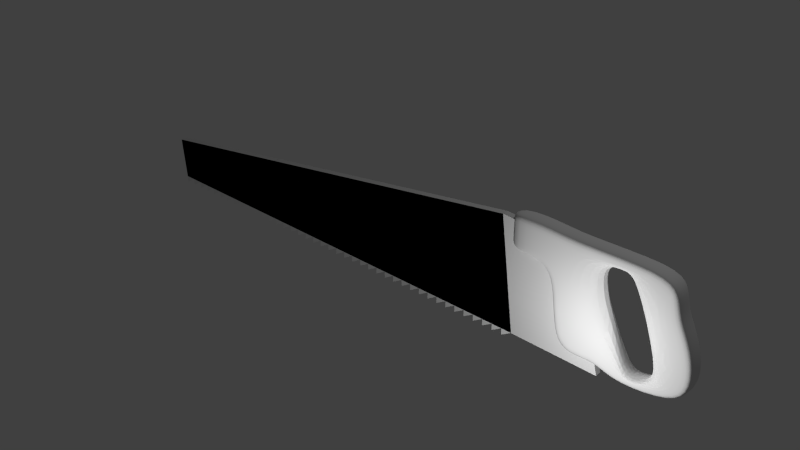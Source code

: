 # Source: Saw.blend  (saved by Blender 2.73.0; exported with 4.5.12 LTS)
import bpy
from mathutils import Matrix  # noqa: F401  (used for matrix-valued properties, if any)

bpy.ops.wm.read_factory_settings(use_empty=True)
scene = bpy.context.scene
scene.name = 'Scene'

# ---- collections
col_collection_1 = bpy.data.collections.new('Collection 1'); scene.collection.children.link(col_collection_1)

# ---- world
world_world = bpy.data.worlds.new('World'); scene.world = world_world
world_world.color = (0.05088, 0.05088, 0.05088)
world_world.use_sun_shadow = False
world_world.sun_shadow_jitter_overblur = 0.0
world_world.cycles.sampling_method = 'MANUAL'
world_world.cycles.sample_map_resolution = 256

# ---- lights
light_point_001 = bpy.data.lights.new('Point.001', 'POINT')
light_point_001.transmission_factor = 0.0
light_point_001.energy = 100.0
light_point_001.shadow_buffer_clip_start = 0.5
light_point_001.shadow_soft_size = 0.1
light_point_001.shadow_maximum_resolution = 0.006
light_point_001.use_absolute_resolution = True
light_point_001.cycles.use_multiple_importance_sampling = False
light_lamp = bpy.data.lights.new('Lamp', 'POINT')
light_lamp.transmission_factor = 0.0
light_lamp.cutoff_distance = 30.0
light_lamp.energy = 100.0
light_lamp.shadow_buffer_clip_start = 1.001
light_lamp.shadow_soft_size = 0.1
light_lamp.shadow_maximum_resolution = 0.006
light_lamp.use_absolute_resolution = True
light_lamp.cycles.use_multiple_importance_sampling = False

# ---- meshes
me_cube = bpy.data.meshes.new('Cube')
me_cube.from_pydata([(-0.8057, -1.0, -0.9809), (-0.8057, 1.0, -0.9809), (0.723, 1.0, -0.9956), (0.723, -1.0, -0.9956), (-1.194, -1.0, 0.9809), (-1.194, 1.0, 0.9809), (0.1342, 1.0, 0.9157), (0.1342, -1.0, 0.9157), (-0.8057, -1.0, -0.9809), (-1.194, -1.0, 0.9809), (-0.8057, -1.0, -0.9809), (-0.8057, 1.0, -0.9809), (-1.194, -1.0, 0.9809), (-1.194, 1.0, 0.9809), (-0.8057, -1.0, -0.9809), (-1.194, -1.0, 0.9809), (-0.8057, -1.0, -0.9809), (-1.194, -1.0, 0.9809), (-0.8057, -1.0, -0.9809), (-1.194, -1.0, 0.9809), (-1.194, -1.0, 0.9809), (-0.8057, -1.0, -0.9809), (-1.194, -1.0, 0.9809), (-0.8057, -1.0, -0.9809), (-1.194, -1.0, 0.9809), (-0.8057, -1.0, -0.9809), (-1.194, 1.0, 0.9809), (-1.194, -1.0, 0.9809), (-0.8057, 1.0, -0.9809), (-0.8057, -1.0, -0.9809), (-1.194, -1.0, 0.9809), (-0.8057, -1.0, -0.9809), (-1.194, 1.0, 0.9809), (-1.194, -1.0, 0.9809), (-0.8057, 1.0, -0.9809), (-0.8057, -1.0, -0.9809), (-8.466, -1.0, -0.3133), (-8.336, -1.0, -1.041), (-8.466, 1.0, -0.3133), (-8.466, -1.0, -0.3133), (-8.336, 1.0, -1.041), (-8.336, -1.0, -1.041), (-8.466, -1.0, -0.3133), (-8.336, -1.0, -1.041), (-8.466, 1.0, -0.3133), (-8.466, -1.0, -0.3133), (-8.336, 1.0, -1.041), (-8.336, -1.0, -1.041), (-8.466, -1.0, -0.3133), (-8.336, -1.0, -1.041), (-8.336, -1.0, -1.041), (-8.336, 1.0, -1.041), (-8.466, -1.0, -0.3133), (-8.466, 1.0, -0.3133), (-8.336, -1.0, -1.041), (-8.466, -1.0, -0.3133), (-8.336, -1.0, -1.041), (-8.336, 1.0, -1.041), (-8.466, -1.0, -0.3133), (-8.466, 1.0, -0.3133), (-8.336, -1.0, -1.041), (-8.466, -1.0, -0.3133), (-0.8057, -1.0, -0.9809), (-8.336, -1.0, -1.041), (-1.194, -1.0, 0.9809), (-8.466, -1.0, -0.3133), (-8.466, -1.0, -0.3133), (-8.336, -1.0, -1.041), (-8.336, 1.0, -1.041), (-8.466, -1.0, -0.3133), (-8.466, 1.0, -0.3133), (-8.336, -1.0, -1.041), (-8.466, -1.0, -0.3133), (-8.336, -1.0, -1.041), (-8.336, 1.0, -1.041), (-8.466, -1.0, -0.3133), (-8.466, 1.0, -0.3133), (-8.336, -1.0, -1.041), (-8.466, -1.0, -0.3133), (-8.336, -1.0, -1.041), (-8.466, -1.0, -0.3133), (-8.336, -1.0, -1.041), (-8.336, 1.0, -1.041), (-8.466, -1.0, -0.3133), (-8.466, 1.0, -0.3133), (-0.8057, -1.0, -0.9809), (-1.194, -1.0, 0.9809), (-8.336, -1.0, -1.041), (-8.336, 1.0, -1.041), (-8.466, -1.0, -0.3133), (-8.466, 1.0, -0.3133), (-8.336, -1.0, -1.041), (-8.466, -1.0, -0.3133), (-8.336, -1.0, -1.041), (-8.336, 1.0, -1.041), (-8.466, -1.0, -0.3133), (-8.466, 1.0, -0.3133), (-8.336, -1.0, -1.041), (-8.466, -1.0, -0.3133), (-8.336, -1.0, -1.041), (-8.336, 1.0, -1.041), (-8.466, -1.0, -0.3133), (-8.466, 1.0, -0.3133), (-8.336, -1.0, -1.041), (-8.466, -1.0, -0.3133), (-8.289, -1.0, -0.2817), (-8.111, -1.0, -0.2502), (-7.934, -1.0, -0.2186), (-7.757, -1.0, -0.187), (-7.579, -1.0, -0.1555), (-7.402, -1.0, -0.1239), (-7.225, -1.0, -0.09234), (-7.047, -1.0, -0.06077), (-6.87, -1.0, -0.0292), (-6.692, -1.0, 0.002365), (-6.515, -1.0, 0.03393), (-6.338, -1.0, 0.0655), (-6.16, -1.0, 0.09707), (-5.983, -1.0, 0.1286), (-5.806, -1.0, 0.1602), (-5.628, -1.0, 0.1918), (-5.451, -1.0, 0.2233), (-5.274, -1.0, 0.2549), (-5.096, -1.0, 0.2865), (-4.919, -1.0, 0.318), (-4.742, -1.0, 0.3496), (-4.564, -1.0, 0.3812), (-4.387, -1.0, 0.4127), (-4.209, -1.0, 0.4443), (-4.032, -1.0, 0.4759), (-3.855, -1.0, 0.5074), (-3.677, -1.0, 0.539), (-3.5, -1.0, 0.5706), (-3.323, -1.0, 0.6021), (-3.145, -1.0, 0.6337), (-2.968, -1.0, 0.6653), (-2.791, -1.0, 0.6968), (-2.613, -1.0, 0.7284), (-2.436, -1.0, 0.76), (-2.258, -1.0, 0.7915), (-2.081, -1.0, 0.8231), (-1.904, -1.0, 0.8547), (-1.726, -1.0, 0.8862), (-1.549, -1.0, 0.9178), (-1.372, -1.0, 0.9494), (-8.153, -1.0, -1.04), (-7.969, -1.0, -1.038), (-7.785, -1.0, -1.037), (-7.602, -1.0, -1.035), (-7.418, -1.0, -1.034), (-7.234, -1.0, -1.033), (-7.051, -1.0, -1.031), (-6.867, -1.0, -1.03), (-6.683, -1.0, -1.028), (-6.5, -1.0, -1.027), (-6.316, -1.0, -1.025), (-6.132, -1.0, -1.024), (-5.949, -1.0, -1.022), (-5.765, -1.0, -1.021), (-5.581, -1.0, -1.019), (-5.398, -1.0, -1.018), (-5.214, -1.0, -1.016), (-5.03, -1.0, -1.015), (-4.847, -1.0, -1.013), (-4.663, -1.0, -1.012), (-4.479, -1.0, -1.01), (-4.295, -1.0, -1.009), (-4.112, -1.0, -1.007), (-3.928, -1.0, -1.006), (-3.744, -1.0, -1.005), (-3.561, -1.0, -1.003), (-3.377, -1.0, -1.002), (-3.193, -1.0, -1.0), (-3.01, -1.0, -0.9986), (-2.826, -1.0, -0.9971), (-2.642, -1.0, -0.9957), (-2.459, -1.0, -0.9942), (-2.275, -1.0, -0.9927), (-2.091, -1.0, -0.9913), (-1.908, -1.0, -0.9898), (-1.724, -1.0, -0.9883), (-1.54, -1.0, -0.9868), (-1.357, -1.0, -0.9854), (-1.173, -1.0, -0.9839), (-0.9893, -1.0, -0.9824), (-8.289, -1.0, -0.2817), (-8.111, -1.0, -0.2502), (-7.934, -1.0, -0.2186), (-7.757, -1.0, -0.187), (-7.579, -1.0, -0.1555), (-7.402, -1.0, -0.1239), (-7.225, -1.0, -0.09234), (-7.047, -1.0, -0.06077), (-6.87, -1.0, -0.0292), (-6.692, -1.0, 0.002365), (-6.515, -1.0, 0.03393), (-6.338, -1.0, 0.0655), (-6.16, -1.0, 0.09707), (-5.983, -1.0, 0.1286), (-5.806, -1.0, 0.1602), (-5.628, -1.0, 0.1918), (-5.451, -1.0, 0.2233), (-5.274, -1.0, 0.2549), (-5.096, -1.0, 0.2865), (-4.919, -1.0, 0.318), (-4.742, -1.0, 0.3496), (-4.564, -1.0, 0.3812), (-4.387, -1.0, 0.4127), (-4.209, -1.0, 0.4443), (-4.032, -1.0, 0.4759), (-3.855, -1.0, 0.5074), (-3.677, -1.0, 0.539), (-3.5, -1.0, 0.5706), (-3.323, -1.0, 0.6021), (-3.145, -1.0, 0.6337), (-2.968, -1.0, 0.6653), (-2.791, -1.0, 0.6968), (-2.613, -1.0, 0.7284), (-2.436, -1.0, 0.76), (-2.258, -1.0, 0.7915), (-2.081, -1.0, 0.8231), (-1.904, -1.0, 0.8547), (-1.726, -1.0, 0.8862), (-1.549, -1.0, 0.9178), (-1.372, -1.0, 0.9494), (-0.9893, -1.0, -0.9824), (-1.173, -1.0, -0.9839), (-1.357, -1.0, -0.9854), (-1.54, -1.0, -0.9868), (-1.724, -1.0, -0.9883), (-1.908, -1.0, -0.9898), (-2.091, -1.0, -0.9913), (-2.275, -1.0, -0.9927), (-2.459, -1.0, -0.9942), (-2.642, -1.0, -0.9957), (-2.826, -1.0, -0.9971), (-3.01, -1.0, -0.9986), (-3.193, -1.0, -1.0), (-3.377, -1.0, -1.002), (-3.561, -1.0, -1.003), (-3.744, -1.0, -1.005), (-3.928, -1.0, -1.006), (-4.112, -1.0, -1.007), (-4.295, -1.0, -1.009), (-4.479, -1.0, -1.01), (-4.663, -1.0, -1.012), (-4.847, -1.0, -1.013), (-5.03, -1.0, -1.015), (-5.214, -1.0, -1.016), (-5.398, -1.0, -1.018), (-5.581, -1.0, -1.019), (-5.765, -1.0, -1.021), (-5.949, -1.0, -1.022), (-6.132, -1.0, -1.024), (-6.316, -1.0, -1.025), (-6.5, -1.0, -1.027), (-6.683, -1.0, -1.028), (-6.867, -1.0, -1.03), (-7.051, -1.0, -1.031), (-7.234, -1.0, -1.033), (-7.418, -1.0, -1.034), (-7.602, -1.0, -1.035), (-7.785, -1.0, -1.037), (-7.969, -1.0, -1.038), (-8.153, -1.0, -1.04), (-1.372, -1.0, 0.9494), (-1.549, -1.0, 0.9178), (-1.726, -1.0, 0.8862), (-1.904, -1.0, 0.8547), (-2.081, -1.0, 0.8231), (-2.258, -1.0, 0.7915), (-2.436, -1.0, 0.76), (-2.613, -1.0, 0.7284), (-2.791, -1.0, 0.6968), (-2.968, -1.0, 0.6653), (-3.145, -1.0, 0.6337), (-3.323, -1.0, 0.6021), (-3.5, -1.0, 0.5706), (-3.677, -1.0, 0.539), (-3.855, -1.0, 0.5074), (-4.032, -1.0, 0.4759), (-4.209, -1.0, 0.4443), (-4.387, -1.0, 0.4127), (-4.564, -1.0, 0.3812), (-4.742, -1.0, 0.3496), (-4.919, -1.0, 0.318), (-5.096, -1.0, 0.2865), (-5.274, -1.0, 0.2549), (-5.451, -1.0, 0.2233), (-5.628, -1.0, 0.1918), (-5.806, -1.0, 0.1602), (-5.983, -1.0, 0.1286), (-6.16, -1.0, 0.09707), (-6.338, -1.0, 0.0655), (-6.515, -1.0, 0.03393), (-6.692, -1.0, 0.002365), (-6.87, -1.0, -0.0292), (-7.047, -1.0, -0.06077), (-7.225, -1.0, -0.09234), (-7.402, -1.0, -0.1239), (-7.579, -1.0, -0.1555), (-7.757, -1.0, -0.187), (-7.934, -1.0, -0.2186), (-8.111, -1.0, -0.2502), (-8.289, -1.0, -0.2817), (-8.289, -1.0, -0.2817), (-8.111, -1.0, -0.2502), (-7.934, -1.0, -0.2186), (-7.757, -1.0, -0.187), (-7.579, -1.0, -0.1555), (-7.402, -1.0, -0.1239), (-7.225, -1.0, -0.09234), (-7.047, -1.0, -0.06077), (-6.87, -1.0, -0.0292), (-6.692, -1.0, 0.002365), (-6.515, -1.0, 0.03393), (-6.338, -1.0, 0.0655), (-6.16, -1.0, 0.09707), (-5.983, -1.0, 0.1286), (-5.806, -1.0, 0.1602), (-5.628, -1.0, 0.1918), (-5.451, -1.0, 0.2233), (-5.274, -1.0, 0.2549), (-5.096, -1.0, 0.2865), (-4.919, -1.0, 0.318), (-4.742, -1.0, 0.3496), (-4.564, -1.0, 0.3812), (-4.387, -1.0, 0.4127), (-4.209, -1.0, 0.4443), (-4.032, -1.0, 0.4759), (-3.855, -1.0, 0.5074), (-3.677, -1.0, 0.539), (-3.5, -1.0, 0.5706), (-3.323, -1.0, 0.6021), (-3.145, -1.0, 0.6337), (-2.968, -1.0, 0.6653), (-2.791, -1.0, 0.6968), (-2.613, -1.0, 0.7284), (-2.436, -1.0, 0.76), (-2.258, -1.0, 0.7915), (-2.081, -1.0, 0.8231), (-1.904, -1.0, 0.8547), (-1.726, -1.0, 0.8862), (-1.549, -1.0, 0.9178), (-1.372, -1.0, 0.9494), (-0.9893, -1.0, -0.9824), (-1.173, -1.0, -0.9839), (-1.357, -1.0, -0.9854), (-1.54, -1.0, -0.9868), (-1.724, -1.0, -0.9883), (-1.908, -1.0, -0.9898), (-2.091, -1.0, -0.9913), (-2.275, -1.0, -0.9927), (-2.459, -1.0, -0.9942), (-2.642, -1.0, -0.9957), (-2.826, -1.0, -0.9971), (-3.01, -1.0, -0.9986), (-3.193, -1.0, -1.0), (-3.377, -1.0, -1.002), (-3.561, -1.0, -1.003), (-3.744, -1.0, -1.005), (-3.928, -1.0, -1.006), (-4.112, -1.0, -1.007), (-4.295, -1.0, -1.009), (-4.479, -1.0, -1.01), (-4.663, -1.0, -1.012), (-4.847, -1.0, -1.013), (-5.03, -1.0, -1.015), (-5.214, -1.0, -1.016), (-5.398, -1.0, -1.018), (-5.581, -1.0, -1.019), (-5.765, -1.0, -1.021), (-5.949, -1.0, -1.022), (-6.132, -1.0, -1.024), (-6.316, -1.0, -1.025), (-6.5, -1.0, -1.027), (-6.683, -1.0, -1.028), (-6.867, -1.0, -1.03), (-7.051, -1.0, -1.031), (-7.234, -1.0, -1.033), (-7.418, -1.0, -1.034), (-7.602, -1.0, -1.035), (-7.785, -1.0, -1.037), (-7.969, -1.0, -1.038), (-8.153, -1.0, -1.04), (-8.153, -1.0, -1.04), (-7.969, -1.0, -1.038), (-7.785, -1.0, -1.037), (-7.602, -1.0, -1.035), (-7.418, -1.0, -1.034), (-7.234, -1.0, -1.033), (-7.051, -1.0, -1.031), (-6.867, -1.0, -1.03), (-6.683, -1.0, -1.028), (-6.5, -1.0, -1.027), (-6.316, -1.0, -1.025), (-6.132, -1.0, -1.024), (-5.949, -1.0, -1.022), (-5.765, -1.0, -1.021), (-5.581, -1.0, -1.019), (-5.398, -1.0, -1.018), (-5.214, -1.0, -1.016), (-5.03, -1.0, -1.015), (-4.847, -1.0, -1.013), (-4.663, -1.0, -1.012), (-4.479, -1.0, -1.01), (-4.295, -1.0, -1.009), (-4.112, -1.0, -1.007), (-3.928, -1.0, -1.006), (-3.744, -1.0, -1.005), (-3.561, -1.0, -1.003), (-3.377, -1.0, -1.002), (-3.193, -1.0, -1.0), (-3.01, -1.0, -0.9986), (-2.826, -1.0, -0.9971), (-2.642, -1.0, -0.9957), (-2.459, -1.0, -0.9942), (-2.275, -1.0, -0.9927), (-2.091, -1.0, -0.9913), (-1.908, -1.0, -0.9898), (-1.724, -1.0, -0.9883), (-1.54, -1.0, -0.9868), (-1.357, -1.0, -0.9854), (-1.173, -1.0, -0.9839), (-0.9893, -1.0, -0.9824), (-8.289, -1.0, -0.2817), (-8.111, -1.0, -0.2502), (-7.934, -1.0, -0.2186), (-7.757, -1.0, -0.187), (-7.579, -1.0, -0.1555), (-7.402, -1.0, -0.1239), (-7.225, -1.0, -0.09234), (-7.047, -1.0, -0.06077), (-6.87, -1.0, -0.0292), (-6.692, -1.0, 0.002365), (-6.515, -1.0, 0.03393), (-6.338, -1.0, 0.0655), (-6.16, -1.0, 0.09707), (-5.983, -1.0, 0.1286), (-5.806, -1.0, 0.1602), (-5.628, -1.0, 0.1918), (-5.451, -1.0, 0.2233), (-5.274, -1.0, 0.2549), (-5.096, -1.0, 0.2865), (-4.919, -1.0, 0.318), (-4.742, -1.0, 0.3496), (-4.564, -1.0, 0.3812), (-4.387, -1.0, 0.4127), (-4.209, -1.0, 0.4443), (-4.032, -1.0, 0.4759), (-3.855, -1.0, 0.5074), (-3.677, -1.0, 0.539), (-3.5, -1.0, 0.5706), (-3.323, -1.0, 0.6021), (-3.145, -1.0, 0.6337), (-2.968, -1.0, 0.6653), (-2.791, -1.0, 0.6968), (-2.613, -1.0, 0.7284), (-2.436, -1.0, 0.76), (-2.258, -1.0, 0.7915), (-2.081, -1.0, 0.8231), (-1.904, -1.0, 0.8547), (-1.726, -1.0, 0.8862), (-1.549, -1.0, 0.9178), (-1.372, -1.0, 0.9494), (-8.153, -1.0, -1.04), (-7.969, -1.0, -1.038), (-7.785, -1.0, -1.037), (-7.602, -1.0, -1.035), (-7.418, -1.0, -1.034), (-7.234, -1.0, -1.033), (-7.051, -1.0, -1.031), (-6.867, -1.0, -1.03), (-6.683, -1.0, -1.028), (-6.5, -1.0, -1.027), (-6.316, -1.0, -1.025), (-6.132, -1.0, -1.024), (-5.949, -1.0, -1.022), (-5.765, -1.0, -1.021), (-5.581, -1.0, -1.019), (-5.398, -1.0, -1.018), (-5.214, -1.0, -1.016), (-5.03, -1.0, -1.015), (-4.847, -1.0, -1.013), (-4.663, -1.0, -1.012), (-4.479, -1.0, -1.01), (-4.295, -1.0, -1.009), (-4.112, -1.0, -1.007), (-3.928, -1.0, -1.006), (-3.744, -1.0, -1.005), (-3.561, -1.0, -1.003), (-3.377, -1.0, -1.002), (-3.193, -1.0, -1.0), (-3.01, -1.0, -0.9986), (-2.826, -1.0, -0.9971), (-2.642, -1.0, -0.9957), (-2.459, -1.0, -0.9942), (-2.275, -1.0, -0.9927), (-2.091, -1.0, -0.9913), (-1.908, -1.0, -0.9898), (-1.724, -1.0, -0.9883), (-1.54, -1.0, -0.9868), (-1.357, -1.0, -0.9854), (-1.173, -1.0, -0.9839), (-0.9893, -1.0, -0.9824), (-8.289, -1.0, -0.2817), (-8.111, -1.0, -0.2502), (-7.934, -1.0, -0.2186), (-7.757, -1.0, -0.187), (-7.579, -1.0, -0.1555), (-7.402, -1.0, -0.1239), (-7.225, -1.0, -0.09234), (-7.047, -1.0, -0.06077), (-6.87, -1.0, -0.0292), (-6.692, -1.0, 0.002365), (-6.515, -1.0, 0.03393), (-6.338, -1.0, 0.0655), (-6.16, -1.0, 0.09707), (-5.983, -1.0, 0.1286), (-5.806, -1.0, 0.1602), (-5.628, -1.0, 0.1918), (-5.451, -1.0, 0.2233), (-5.274, -1.0, 0.2549), (-5.096, -1.0, 0.2865), (-4.919, -1.0, 0.318), (-4.742, -1.0, 0.3496), (-4.564, -1.0, 0.3812), (-4.387, -1.0, 0.4127), (-4.209, -1.0, 0.4443), (-4.032, -1.0, 0.4759), (-3.855, -1.0, 0.5074), (-3.677, -1.0, 0.539), (-3.5, -1.0, 0.5706), (-3.323, -1.0, 0.6021), (-3.145, -1.0, 0.6337), (-2.968, -1.0, 0.6653), (-2.791, -1.0, 0.6968), (-2.613, -1.0, 0.7284), (-2.436, -1.0, 0.76), (-2.258, -1.0, 0.7915), (-2.081, -1.0, 0.8231), (-1.904, -1.0, 0.8547), (-1.726, -1.0, 0.8862), (-1.549, -1.0, 0.9178), (-1.372, -1.0, 0.9494), (-8.153, -1.0, -1.04), (-7.969, -1.0, -1.038), (-7.785, -1.0, -1.037), (-7.602, -1.0, -1.035), (-7.418, -1.0, -1.034), (-7.234, -1.0, -1.033), (-7.051, -1.0, -1.031), (-6.867, -1.0, -1.03), (-6.683, -1.0, -1.028), (-6.5, -1.0, -1.027), (-6.316, -1.0, -1.025), (-6.132, -1.0, -1.024), (-5.949, -1.0, -1.022), (-5.765, -1.0, -1.021), (-5.581, -1.0, -1.019), (-5.398, -1.0, -1.018), (-5.214, -1.0, -1.016), (-5.03, -1.0, -1.015), (-4.847, -1.0, -1.013), (-4.663, -1.0, -1.012), (-4.479, -1.0, -1.01), (-4.295, -1.0, -1.009), (-4.112, -1.0, -1.007), (-3.928, -1.0, -1.006), (-3.744, -1.0, -1.005), (-3.561, -1.0, -1.003), (-3.377, -1.0, -1.002), (-3.193, -1.0, -1.0), (-3.01, -1.0, -0.9986), (-2.826, -1.0, -0.9971), (-2.642, -1.0, -0.9957), (-2.459, -1.0, -0.9942), (-2.275, -1.0, -0.9927), (-2.091, -1.0, -0.9913), (-1.908, -1.0, -0.9898), (-1.724, -1.0, -0.9883), (-1.54, -1.0, -0.9868), (-1.357, -1.0, -0.9854), (-1.173, -1.0, -0.9839), (-0.9893, -1.0, -0.9824), (-0.9893, -1.0, -0.9824), (-1.173, -1.0, -0.9839), (-1.357, -1.0, -0.9854), (-1.54, -1.0, -0.9868), (-1.724, -1.0, -0.9883), (-1.908, -1.0, -0.9898), (-2.091, -1.0, -0.9913), (-2.275, -1.0, -0.9927), (-2.459, -1.0, -0.9942), (-2.642, -1.0, -0.9957), (-2.826, -1.0, -0.9971), (-3.01, -1.0, -0.9986), (-3.193, -1.0, -1.0), (-3.377, -1.0, -1.002), (-3.561, -1.0, -1.003), (-3.744, -1.0, -1.005), (-3.928, -1.0, -1.006), (-4.112, -1.0, -1.007), (-4.295, -1.0, -1.009), (-4.479, -1.0, -1.01), (-4.663, -1.0, -1.012), (-4.847, -1.0, -1.013), (-5.03, -1.0, -1.015), (-5.214, -1.0, -1.016), (-5.398, -1.0, -1.018), (-5.581, -1.0, -1.019), (-5.765, -1.0, -1.021), (-5.949, -1.0, -1.022), (-6.132, -1.0, -1.024), (-6.316, -1.0, -1.025), (-6.5, -1.0, -1.027), (-6.683, -1.0, -1.028), (-6.867, -1.0, -1.03), (-7.051, -1.0, -1.031), (-7.234, -1.0, -1.033), (-7.418, -1.0, -1.034), (-7.602, -1.0, -1.035), (-7.785, -1.0, -1.037), (-7.969, -1.0, -1.038), (-8.153, -1.0, -1.04), (-8.153, 1.0, -1.04), (-7.969, 1.0, -1.038), (-7.785, 1.0, -1.037), (-7.602, 1.0, -1.035), (-7.418, 1.0, -1.034), (-7.234, 1.0, -1.033), (-7.051, 1.0, -1.031), (-6.867, 1.0, -1.03), (-6.683, 1.0, -1.028), (-6.5, 1.0, -1.027), (-6.316, 1.0, -1.025), (-6.132, 1.0, -1.024), (-5.949, 1.0, -1.022), (-5.765, 1.0, -1.021), (-5.581, 1.0, -1.019), (-5.398, 1.0, -1.018), (-5.214, 1.0, -1.016), (-5.03, 1.0, -1.015), (-4.847, 1.0, -1.013), (-4.663, 1.0, -1.012), (-4.479, 1.0, -1.01), (-4.295, 1.0, -1.009), (-4.112, 1.0, -1.007), (-3.928, 1.0, -1.006), (-3.744, 1.0, -1.005), (-3.561, 1.0, -1.003), (-3.377, 1.0, -1.002), (-3.193, 1.0, -1.0), (-3.01, 1.0, -0.9986), (-2.826, 1.0, -0.9971), (-2.642, 1.0, -0.9957), (-2.459, 1.0, -0.9942), (-2.275, 1.0, -0.9927), (-2.091, 1.0, -0.9913), (-1.908, 1.0, -0.9898), (-1.724, 1.0, -0.9883), (-1.54, 1.0, -0.9868), (-1.357, 1.0, -0.9854), (-1.173, 1.0, -0.9839), (-0.9893, 1.0, -0.9824), (-1.372, 1.0, 0.9494), (-1.549, 1.0, 0.9178), (-1.726, 1.0, 0.8862), (-1.904, 1.0, 0.8547), (-2.081, 1.0, 0.8231), (-2.258, 1.0, 0.7915), (-2.436, 1.0, 0.76), (-2.613, 1.0, 0.7284), (-2.791, 1.0, 0.6968), (-2.968, 1.0, 0.6653), (-3.145, 1.0, 0.6337), (-3.323, 1.0, 0.6021), (-3.5, 1.0, 0.5706), (-3.677, 1.0, 0.539), (-3.855, 1.0, 0.5074), (-4.032, 1.0, 0.4759), (-4.209, 1.0, 0.4443), (-4.387, 1.0, 0.4127), (-4.564, 1.0, 0.3812), (-4.742, 1.0, 0.3496), (-4.919, 1.0, 0.318), (-5.096, 1.0, 0.2865), (-5.274, 1.0, 0.2549), (-5.451, 1.0, 0.2233), (-5.628, 1.0, 0.1918), (-5.806, 1.0, 0.1602), (-5.983, 1.0, 0.1286), (-6.16, 1.0, 0.09707), (-6.338, 1.0, 0.0655), (-6.515, 1.0, 0.03393), (-6.692, 1.0, 0.002365), (-6.87, 1.0, -0.0292), (-7.047, 1.0, -0.06077), (-7.225, 1.0, -0.09234), (-7.402, 1.0, -0.1239), (-7.579, 1.0, -0.1555), (-7.757, 1.0, -0.187), (-7.934, 1.0, -0.2186), (-8.111, 1.0, -0.2502), (-8.289, 1.0, -0.2817), (-8.289, -1.0, -0.2817), (-8.111, -1.0, -0.2502), (-7.934, -1.0, -0.2186), (-7.757, -1.0, -0.187), (-7.579, -1.0, -0.1555), (-7.402, -1.0, -0.1239), (-7.225, -1.0, -0.09234), (-7.047, -1.0, -0.06077), (-6.87, -1.0, -0.0292), (-6.692, -1.0, 0.002365), (-6.515, -1.0, 0.03393), (-6.338, -1.0, 0.0655), (-6.16, -1.0, 0.09707), (-5.983, -1.0, 0.1286), (-5.806, -1.0, 0.1602), (-5.628, -1.0, 0.1918), (-5.451, -1.0, 0.2233), (-5.274, -1.0, 0.2549), (-5.096, -1.0, 0.2865), (-4.919, -1.0, 0.318), (-4.742, -1.0, 0.3496), (-4.564, -1.0, 0.3812), (-4.387, -1.0, 0.4127), (-4.209, -1.0, 0.4443), (-4.032, -1.0, 0.4759), (-3.855, -1.0, 0.5074), (-3.677, -1.0, 0.539), (-3.5, -1.0, 0.5706), (-3.323, -1.0, 0.6021), (-3.145, -1.0, 0.6337), (-2.968, -1.0, 0.6653), (-2.791, -1.0, 0.6968), (-2.613, -1.0, 0.7284), (-2.436, -1.0, 0.76), (-2.258, -1.0, 0.7915), (-2.081, -1.0, 0.8231), (-1.904, -1.0, 0.8547), (-1.726, -1.0, 0.8862), (-1.549, -1.0, 0.9178), (-1.372, -1.0, 0.9494), (-0.9893, -1.0, -0.9824), (-1.173, -1.0, -0.9839), (-1.357, -1.0, -0.9854), (-1.54, -1.0, -0.9868), (-1.724, -1.0, -0.9883), (-1.908, -1.0, -0.9898), (-2.091, -1.0, -0.9913), (-2.275, -1.0, -0.9927), (-2.459, -1.0, -0.9942), (-2.642, -1.0, -0.9957), (-2.826, -1.0, -0.9971), (-3.01, -1.0, -0.9986), (-3.193, -1.0, -1.0), (-3.377, -1.0, -1.002), (-3.561, -1.0, -1.003), (-3.744, -1.0, -1.005), (-3.928, -1.0, -1.006), (-4.112, -1.0, -1.007), (-4.295, -1.0, -1.009), (-4.479, -1.0, -1.01), (-4.663, -1.0, -1.012), (-4.847, -1.0, -1.013), (-5.03, -1.0, -1.015), (-5.214, -1.0, -1.016), (-5.398, -1.0, -1.018), (-5.581, -1.0, -1.019), (-5.765, -1.0, -1.021), (-5.949, -1.0, -1.022), (-6.132, -1.0, -1.024), (-6.316, -1.0, -1.025), (-6.5, -1.0, -1.027), (-6.683, -1.0, -1.028), (-6.867, -1.0, -1.03), (-7.051, -1.0, -1.031), (-7.234, -1.0, -1.033), (-7.418, -1.0, -1.034), (-7.602, -1.0, -1.035), (-7.785, -1.0, -1.037), (-7.969, -1.0, -1.038), (-8.153, -1.0, -1.04), (-8.289, -1.0, -0.2817), (-8.111, -1.0, -0.2502), (-7.934, -1.0, -0.2186), (-7.757, -1.0, -0.187), (-7.579, -1.0, -0.1555), (-7.402, -1.0, -0.1239), (-7.225, -1.0, -0.09234), (-7.047, -1.0, -0.06077), (-6.87, -1.0, -0.0292), (-6.692, -1.0, 0.002365), (-6.515, -1.0, 0.03393), (-6.338, -1.0, 0.0655), (-6.16, -1.0, 0.09707), (-5.983, -1.0, 0.1286), (-5.806, -1.0, 0.1602), (-5.628, -1.0, 0.1918), (-5.451, -1.0, 0.2233), (-5.274, -1.0, 0.2549), (-5.096, -1.0, 0.2865), (-4.919, -1.0, 0.318), (-4.742, -1.0, 0.3496), (-4.564, -1.0, 0.3812), (-4.387, -1.0, 0.4127), (-4.209, -1.0, 0.4443), (-4.032, -1.0, 0.4759), (-3.855, -1.0, 0.5074), (-3.677, -1.0, 0.539), (-3.5, -1.0, 0.5706), (-3.323, -1.0, 0.6021), (-3.145, -1.0, 0.6337), (-2.968, -1.0, 0.6653), (-2.791, -1.0, 0.6968), (-2.613, -1.0, 0.7284), (-2.436, -1.0, 0.76), (-2.258, -1.0, 0.7915), (-2.081, -1.0, 0.8231), (-1.904, -1.0, 0.8547), (-1.726, -1.0, 0.8862), (-1.549, -1.0, 0.9178), (-1.372, -1.0, 0.9494), (-8.328, -1.0, -1.155), (-8.328, -1.0, -1.155), (-8.328, -1.0, -1.155), (-8.328, -1.0, -1.155), (-8.328, -1.0, -1.155), (-8.328, -1.0, -1.155), (-8.328, -1.0, -1.155), (-8.328, -1.0, -1.155), (-8.328, -1.0, -1.155), (-8.328, -1.0, -1.155), (-0.9814, -1.0, -1.096), (-1.165, -1.0, -1.097), (-1.349, -1.0, -1.099), (-1.532, -1.0, -1.1), (-1.716, -1.0, -1.102), (-1.9, -1.0, -1.103), (-2.083, -1.0, -1.105), (-2.267, -1.0, -1.106), (-2.451, -1.0, -1.108), (-2.634, -1.0, -1.109), (-2.818, -1.0, -1.111), (-3.002, -1.0, -1.112), (-3.186, -1.0, -1.113), (-3.369, -1.0, -1.115), (-3.553, -1.0, -1.116), (-3.737, -1.0, -1.118), (-3.92, -1.0, -1.119), (-4.104, -1.0, -1.121), (-4.288, -1.0, -1.122), (-4.471, -1.0, -1.124), (-4.655, -1.0, -1.125), (-4.839, -1.0, -1.127), (-5.022, -1.0, -1.128), (-5.206, -1.0, -1.13), (-5.39, -1.0, -1.131), (-5.573, -1.0, -1.133), (-5.757, -1.0, -1.134), (-5.941, -1.0, -1.136), (-6.124, -1.0, -1.137), (-6.308, -1.0, -1.139), (-6.492, -1.0, -1.14), (-6.675, -1.0, -1.141), (-6.859, -1.0, -1.143), (-7.043, -1.0, -1.144), (-7.226, -1.0, -1.146), (-7.41, -1.0, -1.147), (-7.594, -1.0, -1.149), (-7.777, -1.0, -1.15), (-7.961, -1.0, -1.152), (-8.145, -1.0, -1.153), (-0.9893, -1.0, -0.9824), (-0.9893, -1.0, -0.9824), (-0.9893, -1.0, -0.9824), (-0.9893, -1.0, -0.9824), (-0.9893, -1.0, -0.9824), (-0.8057, -1.0, -0.9809), (-0.8057, -1.0, -0.9809), (-0.8057, -1.0, -0.9809), (-0.8057, -1.0, -0.9809), (-0.8057, -1.0, -0.9809), (-0.8057, 1.0, -0.9809), (-8.153, 1.0, -1.04), (-0.9893, 1.0, -0.9824), (-1.173, 1.0, -0.9839), (-1.357, 1.0, -0.9854), (-1.54, 1.0, -0.9868), (-1.724, 1.0, -0.9883), (-1.908, 1.0, -0.9898), (-2.091, 1.0, -0.9913), (-2.275, 1.0, -0.9927), (-2.459, 1.0, -0.9942), (-2.642, 1.0, -0.9957), (-2.826, 1.0, -0.9971), (-3.01, 1.0, -0.9986), (-3.193, 1.0, -1.0), (-3.377, 1.0, -1.002), (-3.561, 1.0, -1.003), (-3.744, 1.0, -1.005), (-3.928, 1.0, -1.006), (-4.112, 1.0, -1.007), (-4.295, 1.0, -1.009), (-4.479, 1.0, -1.01), (-4.663, 1.0, -1.012), (-4.847, 1.0, -1.013), (-5.03, 1.0, -1.015), (-5.214, 1.0, -1.016), (-5.398, 1.0, -1.018), (-5.581, 1.0, -1.019), (-5.765, 1.0, -1.021), (-5.949, 1.0, -1.022), (-6.132, 1.0, -1.024), (-6.316, 1.0, -1.025), (-6.5, 1.0, -1.027), (-6.683, 1.0, -1.028), (-6.867, 1.0, -1.03), (-7.051, 1.0, -1.031), (-7.234, 1.0, -1.033), (-7.418, 1.0, -1.034), (-7.602, 1.0, -1.035), (-7.785, 1.0, -1.037), (-7.969, 1.0, -1.038), (-8.153, 1.0, -1.04), (-0.9893, 1.0, -0.9824), (-1.173, 1.0, -0.9839), (-1.357, 1.0, -0.9854), (-1.54, 1.0, -0.9868), (-1.724, 1.0, -0.9883), (-1.908, 1.0, -0.9898), (-2.091, 1.0, -0.9913), (-2.275, 1.0, -0.9927), (-2.459, 1.0, -0.9942), (-2.642, 1.0, -0.9957), (-2.826, 1.0, -0.9971), (-3.01, 1.0, -0.9986), (-3.193, 1.0, -1.0), (-3.377, 1.0, -1.002), (-3.561, 1.0, -1.003), (-3.744, 1.0, -1.005), (-3.928, 1.0, -1.006), (-4.112, 1.0, -1.007), (-4.295, 1.0, -1.009), (-4.479, 1.0, -1.01), (-4.663, 1.0, -1.012), (-4.847, 1.0, -1.013), (-5.03, 1.0, -1.015), (-5.214, 1.0, -1.016), (-5.398, 1.0, -1.018), (-5.581, 1.0, -1.019), (-5.765, 1.0, -1.021), (-5.949, 1.0, -1.022), (-6.132, 1.0, -1.024), (-6.316, 1.0, -1.025), (-6.5, 1.0, -1.027), (-6.683, 1.0, -1.028), (-6.867, 1.0, -1.03), (-7.051, 1.0, -1.031), (-7.234, 1.0, -1.033), (-7.418, 1.0, -1.034), (-7.602, 1.0, -1.035), (-7.785, 1.0, -1.037), (-7.969, 1.0, -1.038), (-8.328, 1.0, -1.155), (-8.328, 1.0, -1.155), (-8.328, 1.0, -1.155), (-8.328, 1.0, -1.155), (-8.328, 1.0, -1.155), (-8.328, 1.0, -1.155), (-8.328, 1.0, -1.155), (-8.328, 1.0, -1.155), (-8.328, 1.0, -1.155), (-8.153, 1.0, -1.04), (-0.9814, 1.0, -1.096), (-1.165, 1.0, -1.097), (-1.349, 1.0, -1.099), (-1.532, 1.0, -1.1), (-1.716, 1.0, -1.102), (-1.9, 1.0, -1.103), (-2.083, 1.0, -1.105), (-2.267, 1.0, -1.106), (-2.451, 1.0, -1.108), (-2.634, 1.0, -1.109), (-2.818, 1.0, -1.111), (-3.002, 1.0, -1.112), (-3.186, 1.0, -1.113), (-3.369, 1.0, -1.115), (-3.553, 1.0, -1.116), (-3.737, 1.0, -1.118), (-3.92, 1.0, -1.119), (-4.104, 1.0, -1.121), (-4.288, 1.0, -1.122), (-4.471, 1.0, -1.124), (-4.655, 1.0, -1.125), (-4.839, 1.0, -1.127), (-5.022, 1.0, -1.128), (-5.206, 1.0, -1.13), (-5.39, 1.0, -1.131), (-5.573, 1.0, -1.133), (-5.757, 1.0, -1.134), (-5.941, 1.0, -1.136), (-6.124, 1.0, -1.137), (-6.308, 1.0, -1.139), (-6.492, 1.0, -1.14), (-6.675, 1.0, -1.141), (-6.859, 1.0, -1.143), (-7.043, 1.0, -1.144), (-7.226, 1.0, -1.146), (-7.41, 1.0, -1.147), (-7.594, 1.0, -1.149), (-7.777, 1.0, -1.15), (-7.961, 1.0, -1.152), (-8.145, 1.0, -1.153), (-0.9893, 1.0, -0.9824), (-0.9893, 1.0, -0.9824), (-0.9893, 1.0, -0.9824), (-0.9893, 1.0, -0.9824), (-0.9893, 1.0, -0.9824), (-0.8057, 1.0, -0.9809), (-0.8057, 1.0, -0.9809), (-0.8057, 1.0, -0.9809), (-0.8057, 1.0, -0.9809), (-0.8057, 1.0, -0.9809), (-8.328, -1.0, -1.155), (-8.328, -1.0, -1.155), (-8.328, -1.0, -1.155), (-8.328, -1.0, -1.155), (-8.328, -1.0, -1.155), (-8.328, -1.0, -1.155), (-8.328, -1.0, -1.155), (-8.328, -1.0, -1.155), (-8.328, -1.0, -1.155), (-8.328, -1.0, -1.155), (-8.336, 1.0, -1.041), (-8.336, 1.0, -1.041), (-8.336, 1.0, -1.041), (-8.336, 1.0, -1.041), (-8.336, 1.0, -1.041), (-8.336, 1.0, -1.041), (-8.336, 1.0, -1.041), (-8.336, 1.0, -1.041), (-8.336, 1.0, -1.041), (-8.336, 1.0, -1.041), (-8.328, 1.0, -1.155)], [(38, 40), (46, 47), (44, 46), (40, 91), (84, 82), (70, 68), (68, 67), (76, 74), (74, 73), (91, 82), (90, 88), (88, 87), (88, 99), (145, 263), (146, 264), (146, 263), (147, 262), (148, 261), (149, 260), (150, 259), (151, 258), (152, 257), (153, 256), (154, 255), (155, 254), (156, 253), (157, 252), (158, 251), (159, 250), (160, 249), (161, 248), (162, 247), (163, 246), (164, 245), (165, 244), (166, 243), (167, 242), (168, 241), (169, 240), (170, 239), (171, 238), (172, 237), (173, 236), (174, 235), (175, 234), (176, 233), (177, 232), (178, 231), (179, 230), (180, 229), (181, 228), (182, 227), (183, 226), (184, 225), (31, 23)], [(5, 6, 2, 1), (6, 7, 3, 2), (7, 4, 0, 3), (0, 1, 2, 3), (7, 6, 5, 4), (42, 43, 91, 92), (45, 44, 90, 89), (83, 48, 36, 39), (41, 40, 93), (48, 49, 37, 36), (91, 46, 81), (83, 84, 38, 39), (81, 83, 39, 41), (80, 79, 41, 39), (75, 78, 42, 45), (41, 81, 50), (58, 61, 78, 75), (50, 52, 69, 67), (66, 65, 80, 39), (50, 51, 56), (58, 59, 76, 75), (827, 826, 1027, 1028), (65, 63, 79, 80), (55, 54, 71, 72), (52, 53, 70, 69), (52, 55, 72, 69), (832, 87, 1038, 967), (61, 60, 77, 78), (67, 69, 83, 81), (69, 70, 84, 83), (834, 99, 1036, 1046), (72, 71, 49, 48), (93, 94, 99), (69, 72, 48, 83), (75, 76, 44, 45), (41, 834, 1046, 1045), (78, 77, 43, 42), (12, 15, 24, 27), (0, 4, 33, 35), (18, 62, 85, 21), (19, 17, 22, 20), (8, 0, 35, 31), (5, 1, 34, 32), (12, 13, 26, 27), (11, 10, 29, 28), (14, 10, 29, 25), (17, 16, 23, 22), (16, 18, 21, 23), (9, 8, 31, 30), (4, 5, 32, 33), (4, 9, 30, 33), (1, 0, 35, 34), (13, 11, 28, 26), (15, 14, 25, 24), (64, 19, 20, 86), (704, 625, 57, 59), (33, 30, 144, 143, 142, 141, 140, 139, 138, 137, 136, 135, 134, 133, 132, 131, 130, 129, 128, 127, 126, 125, 124, 123, 122, 121, 120, 119, 118, 117, 116, 115, 114, 113, 112, 111, 110, 109, 108, 107, 106, 105, 55, 52), (105, 145, 54, 55), (304, 185, 65, 66), (32, 34, 51, 53), (185, 385, 63, 65), (35, 33, 52, 50), (625, 624, 56, 57), (705, 704, 59, 58), (31, 35, 50, 54, 145, 146, 147, 148, 149, 150, 151, 152, 153, 154, 155, 156, 157, 158, 159, 160, 161, 162, 163, 164, 165, 166, 167, 168, 169, 170, 171, 172, 173, 174, 175, 176, 177, 178, 179, 180, 181, 182, 183, 184), (305, 304, 66, 39), (34, 35, 50, 51), (705, 785, 61, 58), (33, 32, 53, 52), (785, 784, 60, 61), (45, 42, 92, 89), (56, 74, 99), (92, 91, 103, 104), (89, 92, 104, 101), (95, 96, 94, 93), (93, 95, 98, 97), (101, 102, 100, 99), (99, 101, 104, 103), (50, 827, 972, 1043), (89, 90, 102, 101), (39, 36, 98, 95), (834, 833, 1034, 1035), (36, 37, 97, 98), (81, 82, 50), (830, 73, 1040, 969), (39, 38, 96, 95), (30, 31, 184, 144), (144, 184, 183, 143), (143, 183, 182, 142), (142, 182, 181, 141), (141, 181, 180, 140), (140, 180, 179, 139), (139, 179, 178, 138), (138, 178, 177, 137), (137, 177, 176, 136), (136, 176, 175, 135), (135, 175, 174, 134), (134, 174, 173, 133), (133, 173, 172, 132), (132, 172, 171, 131), (131, 171, 170, 130), (130, 170, 169, 129), (129, 169, 168, 128), (128, 168, 167, 127), (127, 167, 166, 126), (126, 166, 165, 125), (125, 165, 164, 124), (124, 164, 163, 123), (123, 163, 162, 122), (122, 162, 161, 121), (121, 161, 160, 120), (120, 160, 159, 119), (119, 159, 158, 118), (118, 158, 157, 117), (117, 157, 156, 116), (116, 156, 155, 115), (115, 155, 154, 114), (114, 154, 153, 113), (113, 153, 152, 112), (112, 152, 151, 111), (111, 151, 150, 110), (110, 150, 149, 109), (109, 149, 148, 108), (108, 148, 147, 107), (107, 147, 146, 106), (106, 146, 145, 105), (590, 840, 981, 892), (424, 345, 346, 423), (423, 346, 347, 422), (422, 347, 348, 421), (421, 348, 349, 420), (420, 349, 350, 419), (419, 350, 351, 418), (418, 351, 352, 417), (417, 352, 353, 416), (416, 353, 354, 415), (415, 354, 355, 414), (414, 355, 356, 413), (413, 356, 357, 412), (412, 357, 358, 411), (411, 358, 359, 410), (410, 359, 360, 409), (409, 360, 361, 408), (408, 361, 362, 407), (407, 362, 363, 406), (406, 363, 364, 405), (405, 364, 365, 404), (404, 365, 366, 403), (403, 366, 367, 402), (402, 367, 368, 401), (401, 368, 369, 400), (400, 369, 370, 399), (399, 370, 371, 398), (398, 371, 372, 397), (397, 372, 373, 396), (396, 373, 374, 395), (395, 374, 375, 394), (394, 375, 376, 393), (393, 376, 377, 392), (392, 377, 378, 391), (391, 378, 379, 390), (390, 379, 380, 389), (389, 380, 381, 388), (388, 381, 382, 387), (387, 382, 383, 386), (386, 383, 384, 385), (86, 20, 265, 344), (344, 265, 266, 343), (343, 266, 267, 342), (342, 267, 268, 341), (341, 268, 269, 340), (340, 269, 270, 339), (339, 270, 271, 338), (338, 271, 272, 337), (337, 272, 273, 336), (336, 273, 274, 335), (335, 274, 275, 334), (334, 275, 276, 333), (333, 276, 277, 332), (332, 277, 278, 331), (331, 278, 279, 330), (330, 279, 280, 329), (329, 280, 281, 328), (328, 281, 282, 327), (327, 282, 283, 326), (326, 283, 284, 325), (325, 284, 285, 324), (324, 285, 286, 323), (323, 286, 287, 322), (322, 287, 288, 321), (321, 288, 289, 320), (320, 289, 290, 319), (319, 290, 291, 318), (318, 291, 292, 317), (317, 292, 293, 316), (316, 293, 294, 315), (315, 294, 295, 314), (314, 295, 296, 313), (313, 296, 297, 312), (312, 297, 298, 311), (311, 298, 299, 310), (310, 299, 300, 309), (309, 300, 301, 308), (308, 301, 302, 307), (307, 302, 303, 306), (306, 303, 304, 305), (875, 882, 1023, 1016), (345, 225, 226, 346), (346, 226, 227, 347), (347, 227, 228, 348), (348, 228, 229, 349), (349, 229, 230, 350), (350, 230, 231, 351), (351, 231, 232, 352), (352, 232, 233, 353), (353, 233, 234, 354), (354, 234, 235, 355), (355, 235, 236, 356), (356, 236, 237, 357), (357, 237, 238, 358), (358, 238, 239, 359), (359, 239, 240, 360), (360, 240, 241, 361), (361, 241, 242, 362), (362, 242, 243, 363), (363, 243, 244, 364), (364, 244, 245, 365), (365, 245, 246, 366), (366, 246, 247, 367), (367, 247, 248, 368), (368, 248, 249, 369), (369, 249, 250, 370), (370, 250, 251, 371), (371, 251, 252, 372), (372, 252, 253, 373), (373, 253, 254, 374), (374, 254, 255, 375), (375, 255, 256, 376), (376, 256, 257, 377), (377, 257, 258, 378), (378, 258, 259, 379), (379, 259, 260, 380), (380, 260, 261, 381), (381, 261, 262, 382), (382, 262, 263, 383), (383, 263, 264, 384), (22, 23, 424, 224), (224, 424, 423, 223), (223, 423, 422, 222), (222, 422, 421, 221), (221, 421, 420, 220), (220, 420, 419, 219), (219, 419, 418, 218), (218, 418, 417, 217), (217, 417, 416, 216), (216, 416, 415, 215), (215, 415, 414, 214), (214, 414, 413, 213), (213, 413, 412, 212), (212, 412, 411, 211), (211, 411, 410, 210), (210, 410, 409, 209), (209, 409, 408, 208), (208, 408, 407, 207), (207, 407, 406, 206), (206, 406, 405, 205), (205, 405, 404, 204), (204, 404, 403, 203), (203, 403, 402, 202), (202, 402, 401, 201), (201, 401, 400, 200), (200, 400, 399, 199), (199, 399, 398, 198), (198, 398, 397, 197), (197, 397, 396, 196), (196, 396, 395, 195), (195, 395, 394, 194), (194, 394, 393, 193), (193, 393, 392, 192), (192, 392, 391, 191), (191, 391, 390, 190), (190, 390, 389, 189), (189, 389, 388, 188), (188, 388, 387, 187), (187, 387, 386, 186), (186, 386, 385, 185), (20, 22, 224, 265), (265, 224, 223, 266), (266, 223, 222, 267), (267, 222, 221, 268), (268, 221, 220, 269), (269, 220, 219, 270), (270, 219, 218, 271), (271, 218, 217, 272), (272, 217, 216, 273), (273, 216, 215, 274), (274, 215, 214, 275), (275, 214, 213, 276), (276, 213, 212, 277), (277, 212, 211, 278), (278, 211, 210, 279), (279, 210, 209, 280), (280, 209, 208, 281), (281, 208, 207, 282), (282, 207, 206, 283), (283, 206, 205, 284), (284, 205, 204, 285), (285, 204, 203, 286), (286, 203, 202, 287), (287, 202, 201, 288), (288, 201, 200, 289), (289, 200, 199, 290), (290, 199, 198, 291), (291, 198, 197, 292), (292, 197, 196, 293), (293, 196, 195, 294), (294, 195, 194, 295), (295, 194, 193, 296), (296, 193, 192, 297), (297, 192, 191, 298), (298, 191, 190, 299), (299, 190, 189, 300), (300, 189, 188, 301), (301, 188, 187, 302), (302, 187, 186, 303), (303, 186, 185, 304), (406, 206, 526, 566), (173, 133, 453, 493), (391, 191, 511, 551), (158, 118, 438, 478), (413, 213, 533, 573), (180, 140, 460, 500), (398, 198, 518, 558), (165, 125, 445, 485), (150, 110, 430, 470), (420, 220, 540, 580), (405, 205, 525, 565), (172, 132, 452, 492), (390, 190, 510, 550), (157, 117, 437, 477), (412, 212, 532, 572), (179, 139, 459, 499), (397, 197, 517, 557), (164, 124, 444, 484), (149, 109, 429, 469), (419, 219, 539, 579), (404, 204, 524, 564), (171, 131, 451, 491), (389, 189, 509, 549), (156, 116, 436, 476), (411, 211, 531, 571), (178, 138, 458, 498), (396, 196, 516, 556), (163, 123, 443, 483), (148, 108, 428, 468), (418, 218, 538, 578), (403, 203, 523, 563), (170, 130, 450, 490), (388, 188, 508, 548), (155, 115, 435, 475), (410, 210, 530, 570), (177, 137, 457, 497), (395, 195, 515, 555), (162, 122, 442, 482), (184, 144, 464, 504), (147, 107, 427, 467), (417, 217, 537, 577), (402, 202, 522, 562), (169, 129, 449, 489), (387, 187, 507, 547), (154, 114, 434, 474), (424, 224, 544, 584), (409, 209, 529, 569), (176, 136, 456, 496), (394, 194, 514, 554), (161, 121, 441, 481), (416, 216, 536, 576), (183, 143, 463, 503), (146, 106, 426, 466), (401, 201, 521, 561), (168, 128, 448, 488), (386, 186, 506, 546), (423, 223, 543, 583), (153, 113, 433, 473), (408, 208, 528, 568), (175, 135, 455, 495), (393, 193, 513, 553), (160, 120, 440, 480), (182, 142, 462, 502), (105, 145, 465, 425), (415, 215, 535, 575), (400, 200, 520, 560), (167, 127, 447, 487), (185, 385, 545, 505), (152, 112, 432, 472), (422, 222, 542, 582), (407, 207, 527, 567), (174, 134, 454, 494), (392, 192, 512, 552), (159, 119, 439, 479), (181, 141, 461, 501), (414, 214, 534, 574), (399, 199, 519, 559), (166, 126, 446, 486), (151, 111, 431, 471), (421, 221, 541, 581), (24, 25, 745, 824), (824, 745, 746, 823), (823, 746, 747, 822), (822, 747, 748, 821), (821, 748, 749, 820), (820, 749, 750, 819), (819, 750, 751, 818), (818, 751, 752, 817), (817, 752, 753, 816), (816, 753, 754, 815), (815, 754, 755, 814), (814, 755, 756, 813), (813, 756, 757, 812), (812, 757, 758, 811), (811, 758, 759, 810), (810, 759, 760, 809), (809, 760, 761, 808), (808, 761, 762, 807), (807, 762, 763, 806), (806, 763, 764, 805), (805, 764, 765, 804), (804, 765, 766, 803), (803, 766, 767, 802), (802, 767, 768, 801), (801, 768, 769, 800), (800, 769, 770, 799), (799, 770, 771, 798), (798, 771, 772, 797), (797, 772, 773, 796), (796, 773, 774, 795), (795, 774, 775, 794), (794, 775, 776, 793), (793, 776, 777, 792), (792, 777, 778, 791), (791, 778, 779, 790), (790, 779, 780, 789), (789, 780, 781, 788), (788, 781, 782, 787), (787, 782, 783, 786), (786, 783, 784, 785), (27, 24, 824, 744), (744, 824, 823, 743), (743, 823, 822, 742), (742, 822, 821, 741), (741, 821, 820, 740), (740, 820, 819, 739), (739, 819, 818, 738), (738, 818, 817, 737), (737, 817, 816, 736), (736, 816, 815, 735), (735, 815, 814, 734), (734, 814, 813, 733), (733, 813, 812, 732), (732, 812, 811, 731), (731, 811, 810, 730), (730, 810, 809, 729), (729, 809, 808, 728), (728, 808, 807, 727), (727, 807, 806, 726), (726, 806, 805, 725), (725, 805, 804, 724), (724, 804, 803, 723), (723, 803, 802, 722), (722, 802, 801, 721), (721, 801, 800, 720), (720, 800, 799, 719), (719, 799, 798, 718), (718, 798, 797, 717), (717, 797, 796, 716), (716, 796, 795, 715), (715, 795, 794, 714), (714, 794, 793, 713), (713, 793, 792, 712), (712, 792, 791, 711), (711, 791, 790, 710), (710, 790, 789, 709), (709, 789, 788, 708), (708, 788, 787, 707), (707, 787, 786, 706), (706, 786, 785, 705), (27, 26, 665, 744), (744, 665, 666, 743), (743, 666, 667, 742), (742, 667, 668, 741), (741, 668, 669, 740), (740, 669, 670, 739), (739, 670, 671, 738), (738, 671, 672, 737), (737, 672, 673, 736), (736, 673, 674, 735), (735, 674, 675, 734), (734, 675, 676, 733), (733, 676, 677, 732), (732, 677, 678, 731), (731, 678, 679, 730), (730, 679, 680, 729), (729, 680, 681, 728), (728, 681, 682, 727), (727, 682, 683, 726), (726, 683, 684, 725), (725, 684, 685, 724), (724, 685, 686, 723), (723, 686, 687, 722), (722, 687, 688, 721), (721, 688, 689, 720), (720, 689, 690, 719), (719, 690, 691, 718), (718, 691, 692, 717), (717, 692, 693, 716), (716, 693, 694, 715), (715, 694, 695, 714), (714, 695, 696, 713), (713, 696, 697, 712), (712, 697, 698, 711), (711, 698, 699, 710), (710, 699, 700, 709), (709, 700, 701, 708), (708, 701, 702, 707), (707, 702, 703, 706), (706, 703, 704, 705), (28, 29, 585, 664), (664, 585, 586, 663), (663, 586, 587, 662), (662, 587, 588, 661), (661, 588, 589, 660), (660, 589, 590, 659), (659, 590, 591, 658), (658, 591, 592, 657), (657, 592, 593, 656), (656, 593, 594, 655), (655, 594, 595, 654), (654, 595, 596, 653), (653, 596, 597, 652), (652, 597, 598, 651), (651, 598, 599, 650), (650, 599, 600, 649), (649, 600, 601, 648), (648, 601, 602, 647), (647, 602, 603, 646), (646, 603, 604, 645), (645, 604, 605, 644), (644, 605, 606, 643), (643, 606, 607, 642), (642, 607, 608, 641), (641, 608, 609, 640), (640, 609, 610, 639), (639, 610, 611, 638), (638, 611, 612, 637), (637, 612, 613, 636), (636, 613, 614, 635), (635, 614, 615, 634), (634, 615, 616, 633), (633, 616, 617, 632), (632, 617, 618, 631), (631, 618, 619, 630), (630, 619, 620, 629), (629, 620, 621, 628), (628, 621, 622, 627), (627, 622, 623, 626), (626, 623, 624, 625), (745, 25, 882, 875), (745, 585, 586, 746), (746, 586, 587, 747), (747, 587, 588, 748), (748, 588, 589, 749), (749, 589, 590, 750), (750, 590, 591, 751), (751, 591, 592, 752), (752, 592, 593, 753), (753, 593, 594, 754), (754, 594, 595, 755), (755, 595, 596, 756), (756, 596, 597, 757), (757, 597, 598, 758), (758, 598, 599, 759), (759, 599, 600, 760), (760, 600, 601, 761), (761, 601, 602, 762), (762, 602, 603, 763), (763, 603, 604, 764), (764, 604, 605, 765), (765, 605, 606, 766), (766, 606, 607, 767), (767, 607, 608, 768), (768, 608, 609, 769), (769, 609, 610, 770), (770, 610, 611, 771), (771, 611, 612, 772), (772, 612, 613, 773), (773, 613, 614, 774), (774, 614, 615, 775), (775, 615, 616, 776), (776, 616, 617, 777), (777, 617, 618, 778), (778, 618, 619, 779), (779, 619, 620, 780), (780, 620, 621, 781), (781, 621, 622, 782), (782, 622, 623, 783), (783, 623, 624, 784), (26, 28, 664, 665), (665, 664, 663, 666), (666, 663, 662, 667), (667, 662, 661, 668), (668, 661, 660, 669), (669, 660, 659, 670), (670, 659, 658, 671), (671, 658, 657, 672), (672, 657, 656, 673), (673, 656, 655, 674), (674, 655, 654, 675), (675, 654, 653, 676), (676, 653, 652, 677), (677, 652, 651, 678), (678, 651, 650, 679), (679, 650, 649, 680), (680, 649, 648, 681), (681, 648, 647, 682), (682, 647, 646, 683), (683, 646, 645, 684), (684, 645, 644, 685), (685, 644, 643, 686), (686, 643, 642, 687), (687, 642, 641, 688), (688, 641, 640, 689), (689, 640, 639, 690), (690, 639, 638, 691), (691, 638, 637, 692), (692, 637, 636, 693), (693, 636, 635, 694), (694, 635, 634, 695), (695, 634, 633, 696), (696, 633, 632, 697), (697, 632, 631, 698), (698, 631, 630, 699), (699, 630, 629, 700), (700, 629, 628, 701), (701, 628, 627, 702), (702, 627, 626, 703), (703, 626, 625, 704), (23, 21, 884, 883), (25, 29, 881, 882), (424, 23, 883, 877), (85, 225, 879, 880), (345, 424, 877, 878), (225, 345, 878, 879), (29, 585, 876, 881), (21, 85, 880, 884), (585, 745, 875, 876), (385, 384, 264, 41, 79, 63), (829, 828, 1029, 1030), (831, 830, 1031, 1032), (50, 51, 93), (825, 41, 1045, 974), (54, 50, 93, 97, 37, 49, 71), (828, 825, 1026, 1029), (99, 57, 56), (91, 43, 77, 60, 784, 624, 56, 99, 103), (834, 41, 47, 50, 54, 56, 60, 63, 67, 73, 81, 87, 93, 99, 145, 264, 385, 624, 784, 825, 826, 827, 828, 829, 830, 831, 832, 833), (145, 386, 146, 383, 783, 263, 623, 874, 384, 385, 264, 624, 784), (146, 147, 387, 782, 382, 262, 622, 873, 783, 383, 623, 263, 386), (147, 148, 388, 781, 381, 261, 621, 872, 782, 382, 622, 262, 387), (148, 149, 389, 780, 380, 260, 620, 871, 781, 381, 621, 261, 388), (149, 150, 390, 779, 379, 259, 619, 870, 780, 380, 620, 260, 389), (150, 151, 391, 778, 378, 258, 618, 869, 779, 379, 619, 259, 390), (151, 152, 392, 777, 377, 257, 617, 868, 778, 378, 618, 258, 391), (152, 153, 393, 776, 376, 256, 616, 867, 777, 377, 617, 257, 392), (153, 154, 394, 775, 375, 255, 615, 866, 776, 376, 616, 256, 393), (154, 155, 395, 774, 374, 254, 614, 865, 775, 375, 615, 255, 394), (155, 156, 396, 773, 373, 253, 613, 864, 774, 374, 614, 254, 395), (156, 157, 397, 772, 372, 252, 612, 863, 773, 373, 613, 253, 396), (157, 158, 398, 771, 371, 251, 611, 862, 772, 372, 612, 252, 397), (158, 159, 399, 770, 370, 250, 610, 861, 771, 371, 611, 251, 398), (159, 160, 400, 769, 369, 249, 609, 860, 770, 370, 610, 250, 399), (160, 161, 401, 768, 368, 248, 608, 859, 769, 369, 609, 249, 400), (161, 162, 402, 767, 367, 247, 607, 858, 768, 368, 608, 248, 401), (162, 163, 403, 766, 366, 246, 606, 857, 767, 367, 607, 247, 402), (163, 164, 404, 765, 365, 245, 605, 856, 766, 366, 606, 246, 403), (164, 165, 405, 764, 364, 244, 604, 855, 765, 365, 605, 245, 404), (165, 166, 406, 763, 363, 243, 603, 854, 764, 364, 604, 244, 405), (166, 167, 407, 762, 362, 242, 602, 853, 763, 363, 603, 243, 406), (167, 168, 408, 761, 361, 241, 601, 852, 762, 362, 602, 242, 407), (168, 169, 409, 760, 360, 240, 600, 851, 761, 361, 601, 241, 408), (169, 170, 410, 759, 359, 239, 599, 850, 760, 360, 600, 240, 409), (170, 171, 411, 758, 358, 238, 598, 849, 759, 359, 599, 239, 410), (171, 172, 412, 757, 357, 237, 597, 848, 758, 358, 598, 238, 411), (172, 173, 413, 756, 356, 236, 596, 847, 757, 357, 597, 237, 412), (173, 174, 414, 755, 355, 235, 595, 846, 756, 356, 596, 236, 413), (174, 175, 415, 754, 354, 234, 594, 845, 755, 355, 595, 235, 414), (175, 176, 416, 753, 353, 233, 593, 844, 754, 354, 594, 234, 415), (176, 177, 417, 752, 352, 232, 592, 843, 753, 353, 593, 233, 416), (177, 178, 418, 751, 351, 231, 591, 842, 752, 352, 592, 232, 417), (178, 179, 419, 750, 350, 230, 590, 841, 751, 351, 591, 231, 418), (179, 180, 420, 749, 349, 229, 589, 840, 750, 350, 590, 230, 419), (180, 181, 421, 748, 348, 228, 588, 839, 749, 349, 589, 229, 420), (181, 182, 422, 747, 347, 227, 587, 838, 748, 348, 588, 228, 421), (182, 183, 423, 746, 346, 226, 586, 837, 747, 347, 587, 227, 422), (183, 184, 424, 745, 345, 225, 585, 836, 746, 346, 586, 226, 423), (424, 85, 21, 23, 25, 29, 31, 835, 745, 225, 345, 585, 184), (1023, 1022, 1017, 1016), (1024, 1025, 1021, 1020, 1019, 1018), (745, 835, 976, 927), (829, 67, 1041, 970), (872, 621, 923, 1013), (779, 869, 1010, 961), (607, 857, 998, 909), (776, 866, 1007, 958), (773, 863, 1004, 955), (881, 876, 1017, 1022), (605, 855, 996, 907), (770, 860, 1001, 952), (835, 31, 885, 976), (833, 832, 1033, 1034), (623, 873, 1014, 925), (767, 857, 998, 949), (610, 860, 1001, 912), (764, 854, 995, 946), (869, 618, 920, 1010), (585, 835, 976, 887), (761, 851, 992, 943), (866, 615, 917, 1007), (758, 848, 989, 940), (863, 612, 914, 1004), (609, 859, 1000, 911), (755, 845, 986, 937), (620, 870, 1011, 922), (860, 609, 911, 1001), (752, 842, 983, 934), (857, 606, 908, 998), (749, 839, 980, 931), (854, 603, 905, 995), (884, 880, 1021, 1025), (588, 838, 979, 890), (746, 836, 977, 928), (622, 872, 1013, 924), (851, 600, 902, 992), (848, 597, 899, 989), (879, 878, 1019, 1020), (845, 594, 896, 986), (56, 828, 971, 1042), (598, 848, 989, 900), (842, 591, 893, 983), (586, 836, 977, 888), (839, 588, 890, 980), (603, 853, 994, 905), (836, 585, 887, 977), (783, 873, 1014, 965), (624, 874, 1015, 926), (780, 870, 1011, 962), (613, 863, 1004, 915), (618, 868, 1009, 920), (600, 850, 991, 902), (873, 622, 924, 1014), (878, 877, 1018, 1019), (777, 867, 1008, 959), (870, 619, 921, 1011), (774, 864, 1005, 956), (596, 846, 987, 898), (771, 861, 1002, 953), (768, 858, 999, 950), (587, 837, 978, 889), (765, 855, 996, 947), (867, 616, 918, 1008), (591, 841, 982, 893), (762, 852, 993, 944), (759, 849, 990, 941), (864, 613, 915, 1005), (384, 874, 1015, 886), (756, 846, 987, 938), (882, 881, 1022, 1023), (611, 861, 1002, 913), (861, 610, 912, 1002), (753, 843, 984, 935), (858, 607, 909, 999), (81, 831, 968, 1039), (750, 840, 981, 932), (880, 879, 1020, 1021), (855, 604, 906, 996), (747, 837, 978, 929), (606, 856, 997, 908), (852, 601, 903, 993), (849, 598, 900, 990), (874, 623, 925, 1015), (601, 851, 992, 903), (846, 595, 897, 987), (883, 884, 1025, 1024), (589, 839, 980, 891), (843, 592, 894, 984), (830, 829, 1030, 1031), (840, 589, 891, 981), (837, 586, 888, 978), (781, 871, 1012, 963), (604, 854, 995, 906), (828, 827, 1028, 1029), (615, 865, 1006, 917), (877, 883, 1024, 1018), (621, 871, 1012, 923), (616, 866, 1007, 918), (619, 869, 1010, 921), (778, 868, 1009, 960), (871, 620, 922, 1012), (826, 825, 1026, 1027), (775, 865, 1006, 957), (772, 862, 1003, 954), (602, 852, 993, 904), (599, 849, 990, 901), (769, 859, 1000, 951), (876, 875, 1016, 1017), (766, 856, 997, 948), (763, 853, 994, 945), (868, 617, 919, 1009), (47, 826, 973, 1044), (593, 843, 984, 895), (760, 850, 991, 942), (865, 614, 916, 1006), (757, 847, 988, 939), (862, 611, 913, 1003), (754, 844, 985, 936), (859, 608, 910, 1000), (614, 864, 1005, 916), (751, 841, 982, 933), (594, 844, 985, 896), (856, 605, 907, 997), (748, 838, 979, 930), (597, 847, 988, 899), (853, 602, 904, 994), (825, 784, 975, 974), (850, 599, 901, 991), (847, 596, 898, 988), (617, 867, 1008, 919), (844, 593, 895, 985), (592, 842, 983, 894), (841, 590, 892, 982), (838, 587, 889, 979), (612, 862, 1003, 914), (93, 833, 966, 1037), (608, 858, 999, 910), (782, 872, 1013, 964), (595, 845, 986, 897), (832, 831, 1032, 1033)])
me_cube.use_remesh_preserve_volume = False
me_cube.use_remesh_preserve_attributes = False
me_cube.use_mirror_vertex_groups = False
me_cube.update()
me_cube_002 = bpy.data.meshes.new('Cube.002')
me_cube_002.from_pydata([(1.881, -0.09944, -2.546), (1.881, 0.09944, -2.546), (2.434, 0.09944, -2.546), (2.434, -0.09944, -2.546), (1.881, -0.09944, -1.993), (1.881, 0.09944, -1.993), (2.434, 0.09944, -1.993), (2.434, -0.09944, -1.993), (1.881, -0.09944, -2.104), (1.881, 0.09944, -2.104), (2.434, 0.09944, -2.104), (2.434, -0.09944, -2.104), (1.881, 0.09944, -2.435), (2.434, 0.09944, -2.435), (2.434, -0.09944, -2.435), (1.881, -0.09944, -2.435), (2.856, 0.09944, -2.077), (2.856, -0.09944, -2.077), (2.856, 0.09944, -2.187), (2.856, -0.09944, -2.187), (4.116, 0.09944, -2.077), (4.116, -0.09944, -2.077), (4.116, 0.09944, -2.187), (4.359, 0.09944, -2.305), (4.359, -0.09944, -2.305), (4.249, 0.09944, -2.305), (4.249, -0.09944, -2.305), (4.376, 0.09944, -2.617), (4.376, -0.09944, -2.617), (4.283, 0.09944, -2.675), (4.283, -0.09944, -2.675), (4.596, 0.09944, -2.999), (4.596, -0.09944, -2.999), (4.487, 0.09944, -3.015), (4.487, -0.09944, -3.015), (4.675, 0.09944, -3.548), (4.675, -0.09944, -3.548), (4.568, 0.09944, -3.548), (4.568, -0.09944, -3.548), (4.42, 0.09944, -3.868), (4.42, -0.09944, -3.868), (4.42, 0.09944, -3.763), (4.42, -0.09944, -3.763), (3.6, 0.09944, -3.908), (3.6, -0.09944, -3.908), (3.665, 0.09944, -3.825), (3.665, -0.09944, -3.825), (3.322, 0.09944, -3.759), (3.322, -0.09944, -3.759), (3.322, 0.09944, -3.654), (3.322, -0.09944, -3.654), (2.845, 0.09944, -3.746), (2.845, -0.09944, -3.746), (2.913, 0.09944, -3.667), (2.913, -0.09944, -3.667), (2.657, 0.09944, -3.566), (2.657, -0.09944, -3.566), (2.761, 0.09944, -3.553), (2.761, -0.09944, -3.553), (2.569, 0.09944, -2.763), (2.569, -0.09944, -2.763), (2.632, 0.09944, -2.679), (2.632, -0.09944, -2.679), (4.116, -0.09944, -2.187), (3.117, -0.09944, -3.66), (3.117, 0.09944, -3.66), (3.083, -0.09944, -3.752), (3.083, 0.09944, -3.752), (2.696, -0.09944, -3.116), (2.696, 0.09944, -3.116), (2.613, -0.09944, -3.165), (2.613, 0.09944, -3.165), (3.522, -0.09943, -2.268), (4.088, -0.09943, -3.522), (4.02, -0.09943, -3.688), (3.356, 0.09944, -2.336), (3.688, 0.09944, -3.688), (3.488, 0.09944, -3.095), (3.688, -0.09943, -2.336), (3.854, -0.09943, -3.757), (3.288, -0.09943, -2.502), (3.488, -0.09943, -3.095), (3.688, -0.09943, -3.688), (3.356, -0.09943, -2.336), (3.288, 0.09944, -2.502), (4.02, 0.09944, -3.688), (4.088, 0.09944, -3.522), (3.688, 0.09944, -2.336), (3.522, 0.09944, -2.268), (3.854, 0.09944, -3.757)], [], [(15, 12, 1, 0), (12, 13, 2, 1), (14, 15, 0, 3), (0, 1, 2, 3), (7, 6, 5, 4), (7, 4, 8, 11), (5, 6, 10, 9), (4, 5, 9, 8), (11, 8, 15, 14), (9, 10, 13, 12), (8, 9, 12, 15), (7, 11, 19, 17), (10, 6, 16, 18), (6, 7, 17, 16), (18, 16, 20, 22), (16, 17, 21, 20), (22, 20, 23, 25), (20, 21, 24, 23), (24, 26, 30, 28), (25, 23, 27, 29), (23, 24, 28, 27), (28, 30, 34, 32), (30, 73, 34), (32, 34, 38, 36), (33, 31, 35, 37), (31, 32, 36, 35), (36, 38, 42, 40), (37, 35, 39, 41), (35, 36, 40, 39), (40, 42, 46, 44), (41, 39, 43, 45), (39, 40, 44, 43), (66, 64, 54, 52), (65, 67, 51, 53), (67, 66, 52, 51), (52, 54, 58, 56), (53, 51, 55, 57), (51, 52, 56, 55), (70, 68, 62, 60), (69, 71, 59, 61), (71, 70, 60, 59), (60, 62, 14, 3), (59, 60, 3, 2), (61, 59, 2, 13), (47, 48, 66, 67), (49, 47, 67, 65), (48, 50, 64, 66), (55, 56, 70, 71), (57, 55, 71, 69), (56, 58, 68, 70), (11, 14, 19), (62, 19, 14), (17, 19, 63, 21), (21, 63, 26, 24), (82, 76, 77, 81), (72, 88, 87, 78), (78, 87, 86, 73), (73, 86, 85, 74), (74, 85, 89, 79), (79, 89, 76, 82), (81, 77, 84, 80), (80, 84, 75, 83), (83, 75, 88, 72), (19, 62, 80, 83), (83, 72, 19), (19, 72, 63), (72, 78, 63), (26, 63, 78, 73, 30), (27, 28, 32, 31), (34, 73, 38), (42, 38, 73, 74), (46, 42, 74, 79), (79, 82, 46), (43, 44, 48, 47), (44, 46, 50, 48), (82, 81, 50, 46), (64, 50, 81, 80, 62, 68, 58, 54), (13, 10, 18), (13, 18, 61), (75, 84, 61, 18), (88, 75, 18), (18, 22, 88), (88, 22, 87), (22, 25, 29, 86, 87), (29, 27, 31, 33), (86, 29, 33), (33, 37, 86), (41, 85, 86, 37), (45, 89, 85, 41), (89, 45, 76), (45, 43, 47, 49), (49, 77, 76, 45), (53, 57, 69, 61, 84, 77, 49, 65)])
me_cube_002.polygons.foreach_set('use_smooth', [1, 1, 1, 1, 1, 1, 1, 1, 1, 1, 1, 1, 1, 1, 1, 1, 1, 1, 1, 1, 1, 1, 0, 1, 1, 1, 1, 1, 1, 1, 1, 1, 1, 1, 1, 1, 1, 1, 1, 1, 1, 1, 1, 1, 1, 1, 1, 1, 1, 1, 1, 1, 1, 1, 0, 0, 0, 0, 0, 0, 0, 0, 0, 0, 0, 0, 0, 0, 1, 0, 0, 0, 0, 1, 1, 0, 1, 1, 1, 0, 0, 0, 0, 0, 1, 0, 0, 0, 0, 0, 1, 0, 1])
me_cube_002.use_remesh_preserve_volume = False
me_cube_002.use_remesh_preserve_attributes = False
me_cube_002.use_mirror_vertex_groups = False
me_cube_002.update()

# ---- objects
ob_cube_001 = bpy.data.objects.new('Cube.001', me_cube)
ob_point = bpy.data.objects.new('Point', light_point_001)
ob_cube = bpy.data.objects.new('Cube', me_cube_002)
ob_lamp = bpy.data.objects.new('Lamp', light_lamp)

# ---- transforms, parenting, visibility, modifiers, constraints
ob_cube_001.location = (2.727, 0.0, -0.04438)
ob_cube_001.rotation_euler = (0.0, 0.06981, 0.0)
ob_cube_001.scale = (0.8799, 0.05279, 0.8799)
ob_cube_001.lineart.crease_threshold = 0.0
ob_point.location = (3.472, -1.663, -0.2366)
ob_point.lineart.crease_threshold = 0.0
ob_cube.location = (0.0, 0.0, 3.0)
ob_cube.scale = (1.0, 1.508, 1.0)
ob_cube.lineart.crease_threshold = 0.0
_m = ob_cube.modifiers.new('Subsurf', 'SUBSURF')
_m.uv_smooth = 'PRESERVE_CORNERS'
_m.quality = 2
_m.levels = 3
_m.show_only_control_edges = False
ob_lamp.location = (4.076, 1.005, 5.904)
ob_lamp.rotation_euler = (0.6503, 0.05522, 1.866)
ob_lamp.lock_rotations_4d = False
ob_lamp.empty_display_type = 'ARROWS'
ob_lamp.color = (0.0, 0.0, 0.0, 0.0)
ob_lamp.lineart.crease_threshold = 0.0

# ---- collection membership
col_collection_1.objects.link(ob_cube_001)
col_collection_1.objects.link(ob_point)
col_collection_1.objects.link(ob_cube)
col_collection_1.objects.link(ob_lamp)

# ---- scene / render settings (as saved in the file)
scene.frame_start = 1; scene.frame_end = 250; scene.frame_set(1)
scene.render.engine = 'BLENDER_EEVEE_NEXT'
scene.render.resolution_percentage = 50
scene.render.dither_intensity = 0.0
scene.cycles.use_denoising = False
scene.cycles.samples = 10
scene.cycles.sampling_pattern = 'TABULATED_SOBOL'
scene.cycles.light_sampling_threshold = 0.0
scene.cycles.use_adaptive_sampling = False
scene.cycles.use_light_tree = False
scene.cycles.blur_glossy = 0.0
scene.cycles.pixel_filter_type = 'GAUSSIAN'
scene.cycles.sample_clamp_indirect = 0.0
scene.view_settings.view_transform = 'Standard'
bpy.context.view_layer.update()

# ---- added for rendering (the .blend has no active camera): camera
cam_auto = bpy.data.cameras.new('AutoCamera')
cam_auto.lens = 50.0
cam_auto.sensor_width = 36.0
cam_auto.clip_end = 1000.0
ob_auto_camera = bpy.data.objects.new('AutoCamera', cam_auto)
scene.collection.objects.link(ob_auto_camera)
ob_auto_camera.location = (8.98447, -10.8412, 7.3444)
ob_auto_camera.rotation_euler = (1.09748, -7.21219e-08, 0.694738)
scene.camera = ob_auto_camera
bpy.context.view_layer.update()
